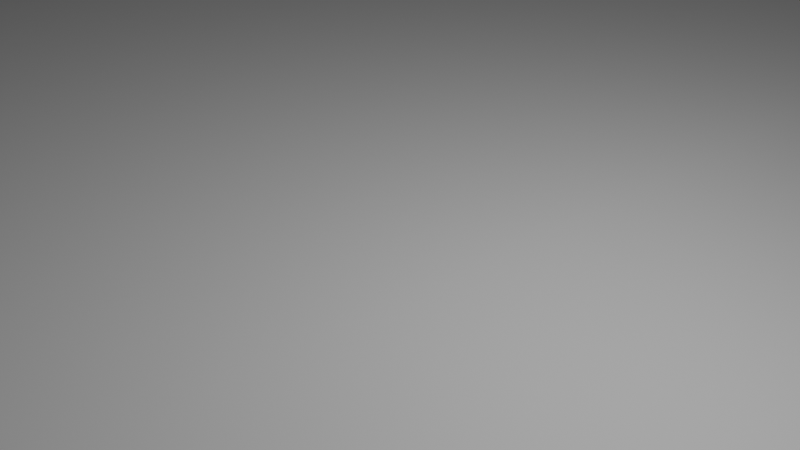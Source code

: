 # Source: beach.blend  (saved by Blender 2.81.16; exported with 4.5.12 LTS)
import bpy
from mathutils import Matrix  # noqa: F401  (used for matrix-valued properties, if any)

bpy.ops.wm.read_factory_settings(use_empty=True)
scene = bpy.context.scene
scene.name = 'Scene'

# ---- collections
col_collection = bpy.data.collections.new('Collection'); scene.collection.children.link(col_collection)

# ---- world
world_world = bpy.data.worlds.new('World'); scene.world = world_world
world_world.use_nodes = True; world_world.node_tree.nodes.clear()
_N = world_world.node_tree.nodes; _L = world_world.node_tree.links
n0 = _N.new('ShaderNodeOutputWorld'); n0.name = 'World Output'; n0.location = (300, 300)
n1 = _N.new('ShaderNodeBackground'); n1.name = 'Background'; n1.location = (10, 300)
n1.inputs[0].default_value = (0.05088, 0.05088, 0.05088, 1.0)
_L.new(n1.outputs[0], n0.inputs[0])
n0.is_active_output = True
world_world.color = (0.05088, 0.05088, 0.05088)
world_world.use_sun_shadow = False
world_world.sun_shadow_jitter_overblur = 0.0

# ---- cameras
cam_camera = bpy.data.cameras.new('Camera')
cam_camera.clip_end = 100.0
cam_camera.ortho_scale = 7.314

# ---- lights
light_light = bpy.data.lights.new('Light', 'POINT')
light_light.transmission_factor = 0.0
light_light.energy = 1000.0
light_light.shadow_soft_size = 0.1
light_light.shadow_maximum_resolution = 0.006
light_light.use_absolute_resolution = True

# ---- meshes
me_plane = bpy.data.meshes.new('Plane')
me_plane.from_pydata([(-1.25, -1.0, 0.0), (0.0, -1.0, -0.125), (-1.25, 1.0, 0.0), (0.0, 1.0, -0.125), (-3.75, -1.0, 0.0), (-3.75, 1.0, 0.0), (0.625, -1.0, -0.25), (0.625, 1.0, -0.25), (1.25, -1.0, -0.375), (1.25, 1.0, -0.375), (1.875, -1.0, -0.5), (1.875, 1.0, -0.5), (2.5, -1.0, -0.625), (2.5, 1.0, -0.625), (-6.25, -1.0, 0.0), (-6.25, 1.0, 0.0)], [], [(0, 1, 3, 2), (0, 2, 5, 4), (3, 1, 6, 7), (7, 6, 8, 9), (9, 8, 10, 11), (11, 10, 12, 13), (4, 5, 15, 14)])
me_plane.polygons.foreach_set('use_smooth', [True] * 7)
_uv = me_plane.uv_layers.new(name='UVMap')
_uv.uv.foreach_set('vector', [0.0, 0.0, 1.0, 0.0, 1.0, 1.0, 0.0, 1.0, 0.0, 0.0, 0.0, 1.0, 0.0, 1.0, 0.0, 0.0, 1.0, 1.0, 1.0, 0.0, 1.0, 0.0, 1.0, 1.0, 1.0, 1.0, 1.0, 0.0, 1.0, 0.0, 1.0, 1.0, 1.0, 1.0, 1.0, 0.0, 1.0, 0.0, 1.0, 1.0, 1.0, 1.0, 1.0, 0.0, 1.0, 0.0, 1.0, 1.0, 0.0, 0.0, 0.0, 1.0, 0.0, 1.0, 0.0, 0.0])
me_plane.use_remesh_fix_poles = True
me_plane.use_remesh_preserve_attributes = False
me_plane.use_mirror_vertex_groups = False
me_plane.update()

# ---- objects
ob_light = bpy.data.objects.new('Light', light_light)
ob_camera = bpy.data.objects.new('Camera', cam_camera)
ob_plane = bpy.data.objects.new('Plane', me_plane)

# ---- transforms, parenting, visibility, modifiers, constraints
ob_light.location = (4.076, 1.005, 5.904)
ob_light.rotation_euler = (0.6503, 0.05522, 1.866)
ob_light.lock_rotations_4d = False
ob_light.empty_display_type = 'ARROWS'
ob_light.color = (0.0, 0.0, 0.0, 0.0)
ob_light.lineart.crease_threshold = 0.0
ob_camera.location = (7.359, -6.926, 4.958)
ob_camera.rotation_euler = (1.109, 0.0, 0.8149)
ob_camera.lock_rotations_4d = False
ob_camera.empty_display_type = 'ARROWS'
ob_camera.color = (0.0, 0.0, 0.0, 0.0)
ob_camera.display_type = 'WIRE'
ob_camera.lineart.crease_threshold = 0.0
ob_plane.location = (0.0, 0.0, 0.0)
ob_plane.scale = (8.0, 32.0, 8.0)
ob_plane.lineart.crease_threshold = 0.0

# ---- collection membership
col_collection.objects.link(ob_light)
col_collection.objects.link(ob_camera)
col_collection.objects.link(ob_plane)

# ---- scene / render settings (as saved in the file)
scene.camera = ob_camera
scene.frame_start = 1; scene.frame_end = 250; scene.frame_set(1)
scene.render.engine = 'BLENDER_EEVEE_NEXT'
scene.cycles.use_denoising = False
scene.cycles.samples = 128
scene.cycles.sampling_pattern = 'TABULATED_SOBOL'
scene.cycles.use_adaptive_sampling = False
scene.cycles.use_light_tree = False
scene.view_settings.view_transform = 'Filmic'
bpy.context.view_layer.update()

